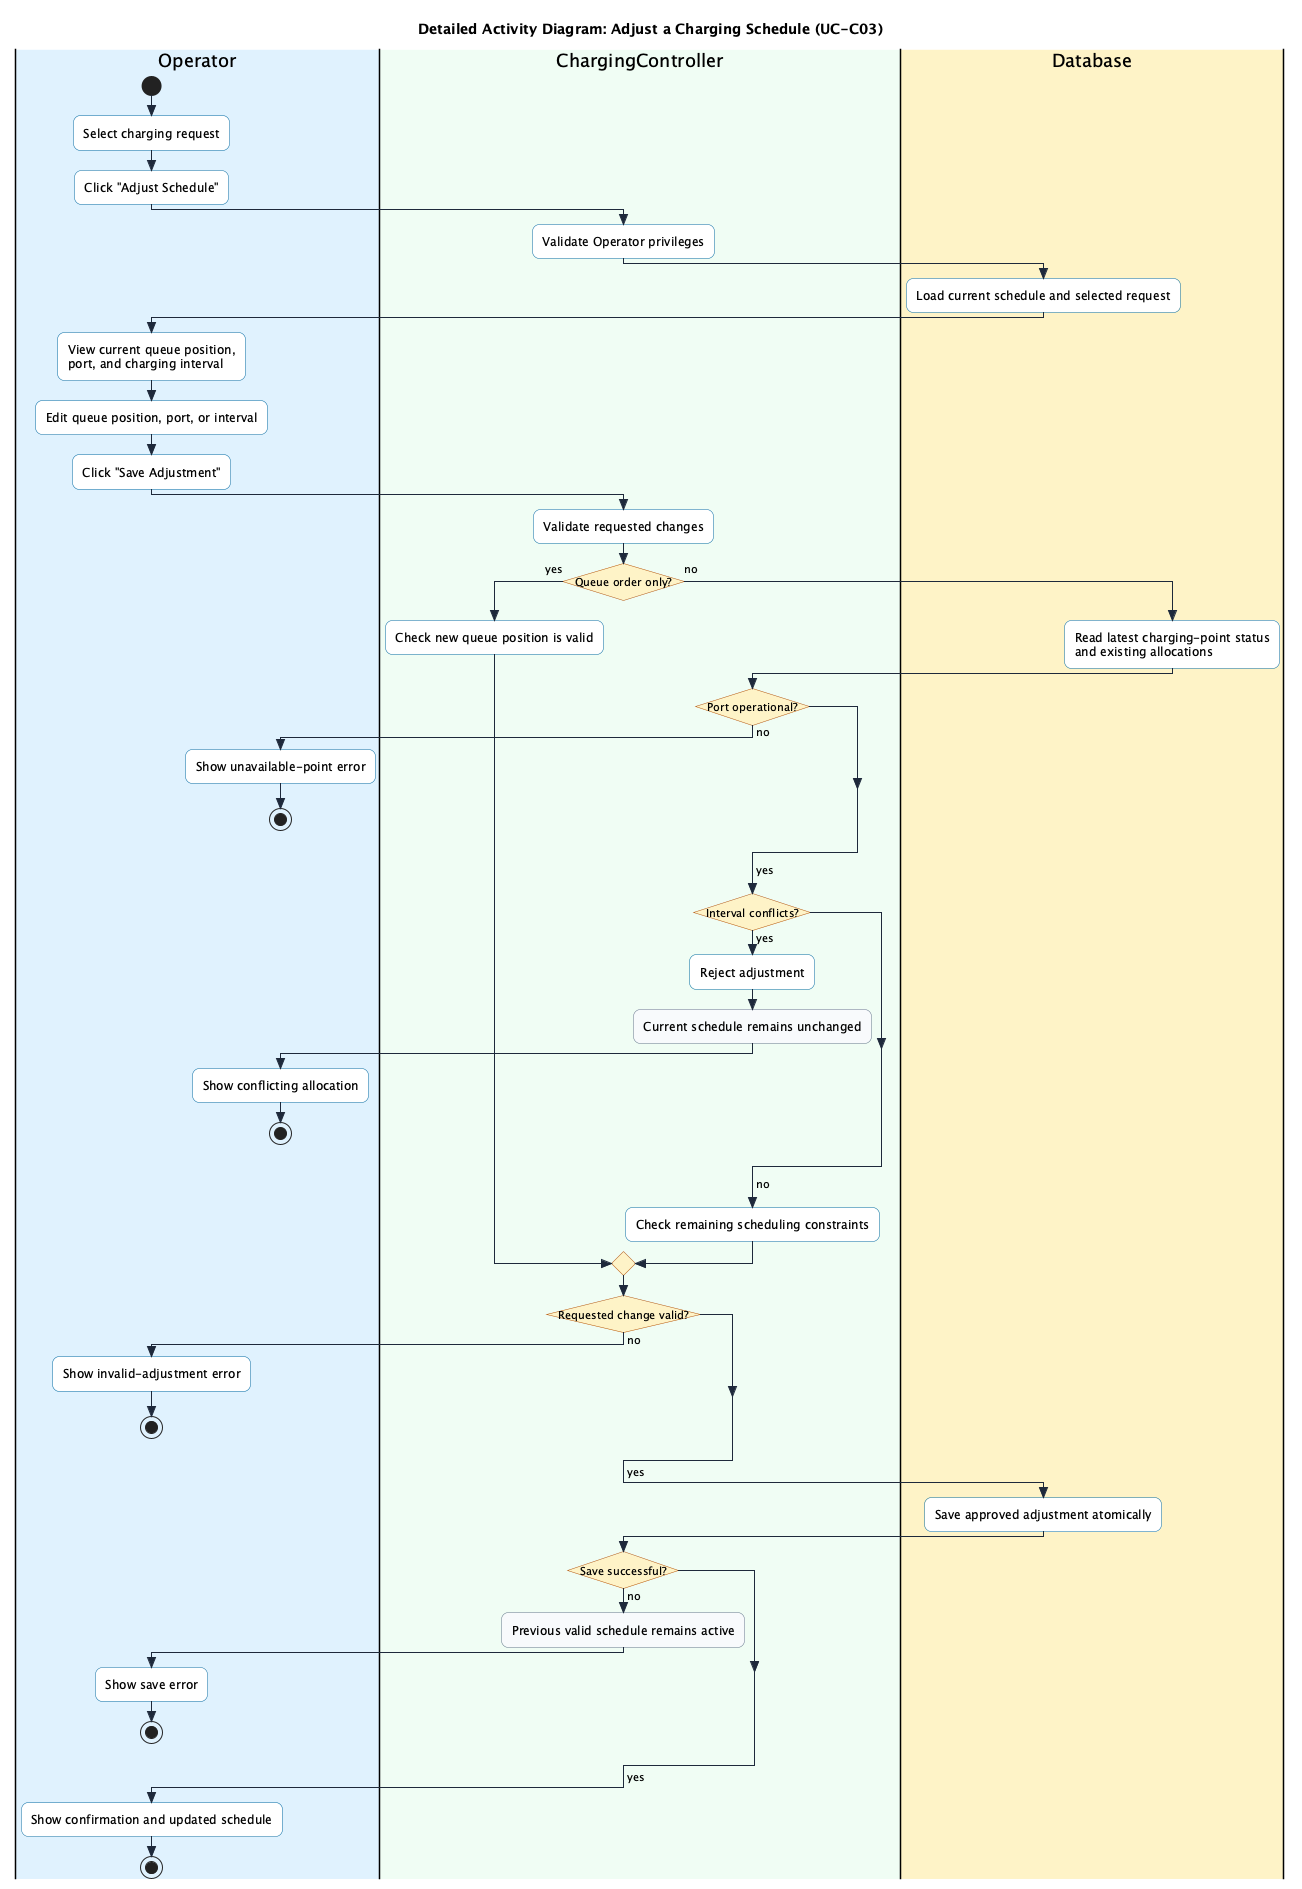

The diagram above was rendered by PlantUML. Its source (embedded in the PNG):
@startuml AD_AdjustChargingSchedule
skinparam style strictuml
skinparam conditionStyle insideDiamond
skinparam activityShape rounded
skinparam roundCorner 14
skinparam defaultFontName sans-serif

skinparam ActivityBorderColor #0369A1
skinparam ActivityBackgroundColor #FFFFFF
skinparam ActivityDiamondBorderColor #B45309
skinparam ActivityDiamondBackgroundColor #FEF3C7
skinparam ArrowColor #1E293B

skinparam activity<<status>> {
  RoundCorner 4
  BackgroundColor #F8FAFC
  BorderColor #64748B
}

title Detailed Activity Diagram: Adjust a Charging Schedule (UC-C03)

|#E0F2FE|Operator|
|#F0FDF4|ChargingController|
|#FEF3C7|Database|

|Operator|
start
:Select charging request;
:Click "Adjust Schedule";

|ChargingController|
:Validate Operator privileges;

|Database|
:Load current schedule and selected request;

|Operator|
:View current queue position,
port, and charging interval;
:Edit queue position, port, or interval;
:Click "Save Adjustment";

|ChargingController|
:Validate requested changes;
if (Queue order only?) then (yes)
  :Check new queue position is valid;
else (no)
  |Database|
  :Read latest charging-point status
  and existing allocations;

  |ChargingController|
  if (Port operational?) then (no)
    |Operator|
    :Show unavailable-point error;
    stop
  endif
  ->yes;

  |ChargingController|
  if (Interval conflicts?) then (yes)
    :Reject adjustment;
    :Current schedule remains unchanged; <<status>>
    |Operator|
    :Show conflicting allocation;
    stop
  endif
  ->no;

  |ChargingController|
  :Check remaining scheduling constraints;
endif

|ChargingController|
if (Requested change valid?) then (no)
  |Operator|
  :Show invalid-adjustment error;
  stop
endif
->yes;

|Database|
:Save approved adjustment atomically;

|ChargingController|
if (Save successful?) then (no)
  :Previous valid schedule remains active; <<status>>
  |Operator|
  :Show save error;
  stop
endif
->yes;

|Operator|
:Show confirmation and updated schedule;
stop
@enduml